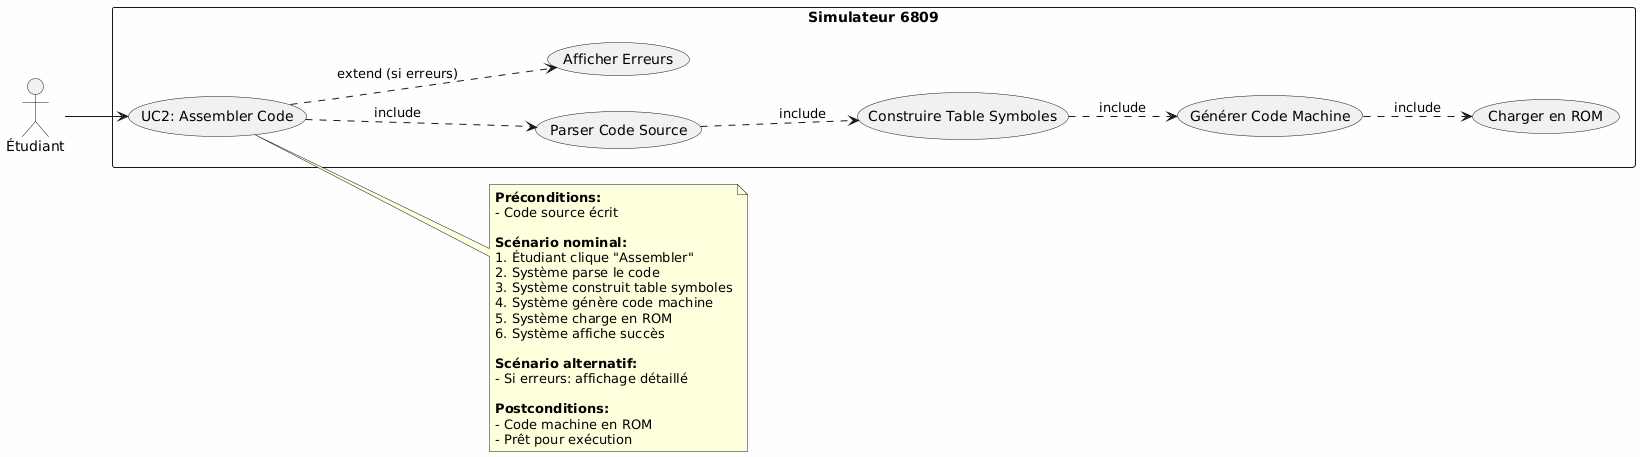

The diagram above was rendered by PlantUML. Its source (embedded in the PNG):
@startuml
left to right direction
skinparam backgroundColor #FEFEFE

actor "Étudiant" as Student

rectangle "Simulateur 6809" {
    usecase "UC2: Assembler Code" as UC2
    usecase "Parser Code Source" as UC2_1
    usecase "Construire Table Symboles" as UC2_2
    usecase "Générer Code Machine" as UC2_3
    usecase "Afficher Erreurs" as UC2_4
    usecase "Charger en ROM" as UC2_5
}

Student --> UC2
UC2 ..> UC2_1 : include
UC2_1 ..> UC2_2 : include
UC2_2 ..> UC2_3 : include
UC2 ..> UC2_4 : extend (si erreurs)
UC2_3 ..> UC2_5 : include

note right of UC2
  **Préconditions:**
  - Code source écrit
  
  **Scénario nominal:**
  1. Étudiant clique "Assembler"
  2. Système parse le code
  3. Système construit table symboles
  4. Système génère code machine
  5. Système charge en ROM
  6. Système affiche succès
  
  **Scénario alternatif:**
  - Si erreurs: affichage détaillé
  
  **Postconditions:**
  - Code machine en ROM
  - Prêt pour exécution
end note
@enduml